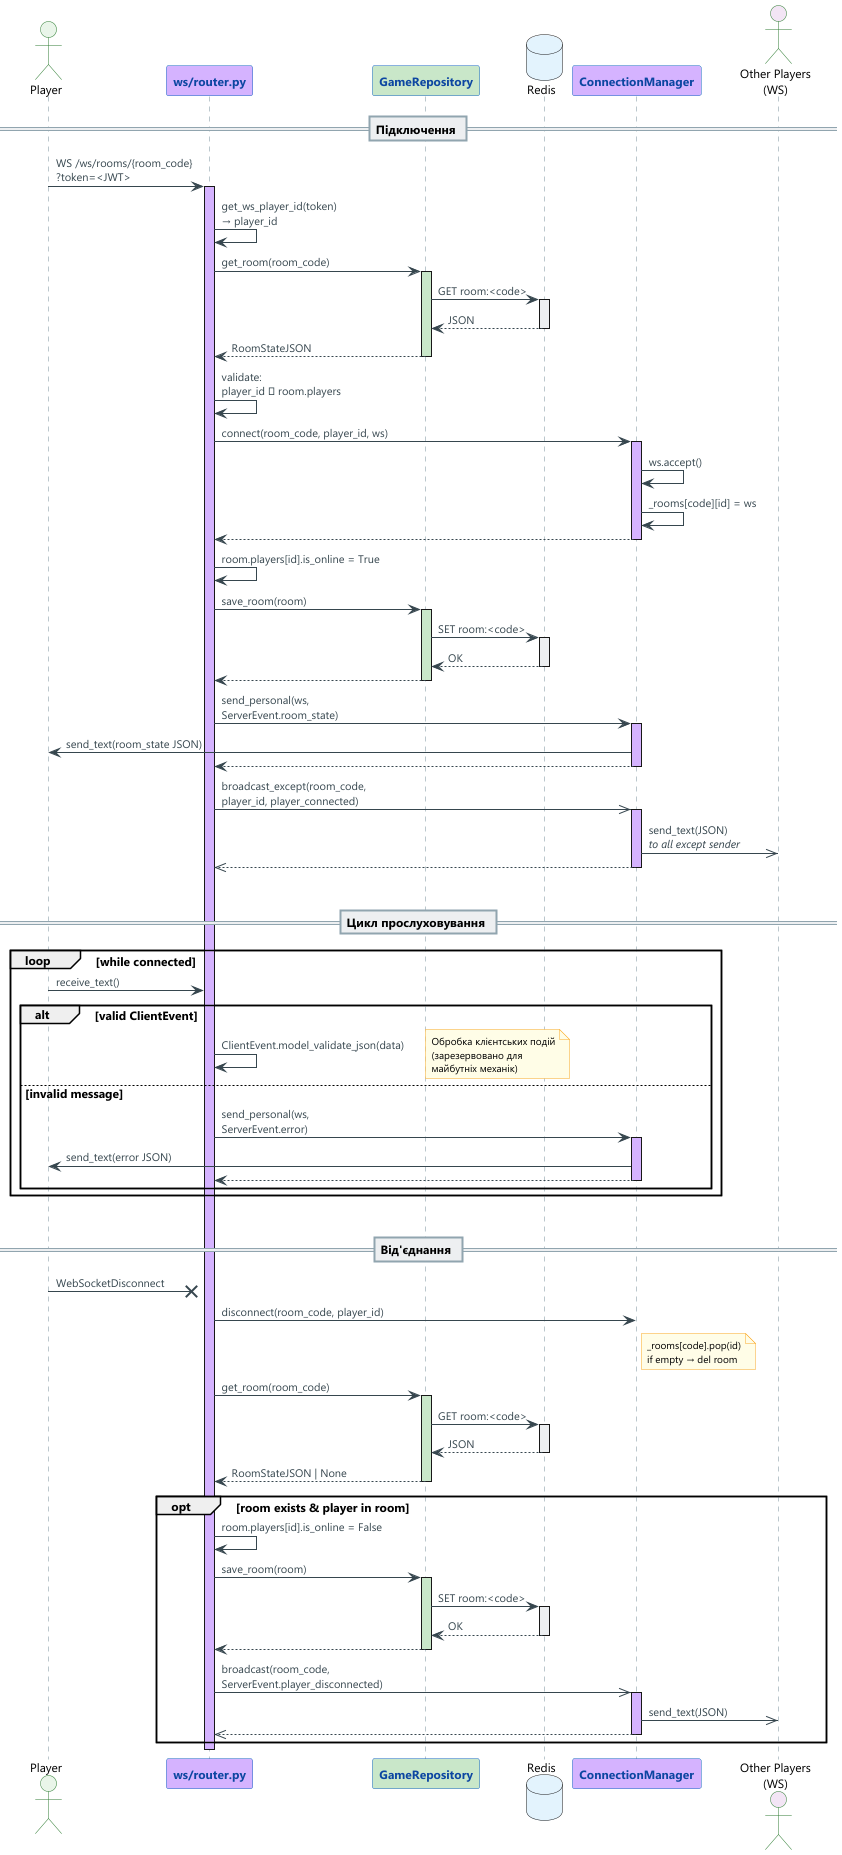

The diagram above was rendered by PlantUML. Its source (embedded in the PNG):
@startuml sequence_websocket
' ============================================================
'   SEQUENCE DIAGRAM — WebSocket Connection Lifecycle
' ============================================================
skinparam backgroundColor #FEFEFE
skinparam shadowing false
skinparam defaultFontName "Segoe UI"
skinparam defaultFontSize 12

skinparam sequence {
    ArrowColor #37474F
    ArrowFontSize 11
    ArrowFontColor #37474F
    LifeLineBorderColor #78909C
    LifeLineBackgroundColor #ECEFF1
    ParticipantBorderColor #1565C0
    ParticipantBackgroundColor #E3F2FD
    ParticipantFontColor #0D47A1
    ParticipantFontSize 12
    ParticipantFontStyle bold
    ActorBorderColor #2E7D32
    ActorBackgroundColor #E8F5E9
    DividerBorderColor #90A4AE
    DividerBackgroundColor #ECEFF1
    DividerFontStyle bold
}

skinparam note {
    BackgroundColor #FFFDE7
    BorderColor #F9A825
    FontSize 10
}

' =================== Participants ===================
actor       "Player"           as P      #E8F5E9
participant "ws/router.py"     as WR     #D5B3FF
participant "GameRepository"   as GR     #C8E6C9
database    "Redis"            as Redis  #E3F2FD
participant "ConnectionManager" as CM    #D5B3FF
actor       "Other Players\n(WS)" as OP  #F3E5F5

' =================== CONNECT ===================
== Підключення ==

P -> WR ++ #D5B3FF : WS /ws/rooms/{room_code}\n?token=<JWT>
    WR -> WR : get_ws_player_id(token)\n→ player_id

    WR -> GR ++ #C8E6C9 : get_room(room_code)
        GR -> Redis ++ : GET room:<code>
        return JSON
    return RoomStateJSON

    WR -> WR : validate:\nplayer_id ∈ room.players

    WR -> CM ++ #D5B3FF : connect(room_code, player_id, ws)
        CM -> CM : ws.accept()
        CM -> CM : _rooms[code][id] = ws
    return

    WR -> WR : room.players[id].is_online = True

    WR -> GR ++ #C8E6C9 : save_room(room)
        GR -> Redis ++ : SET room:<code>
        return OK
    return

    WR -> CM ++ #D5B3FF : send_personal(ws,\nServerEvent.room_state)
        CM -> P : send_text(room_state JSON)
    return

    WR ->> CM ++ #D5B3FF : broadcast_except(room_code,\nplayer_id, player_connected)
        CM ->> OP : send_text(JSON)\n<i>to all except sender</i>
    return

    |||
    ' =================== LISTEN LOOP ===================
    == Цикл прослуховування ==

    loop while connected
        P -> WR : receive_text()

        alt valid ClientEvent
            WR -> WR : ClientEvent.model_validate_json(data)
            note right : Обробка клієнтських подій\n(зарезервовано для\nмайбутніх механік)
        else invalid message
            WR -> CM ++ #D5B3FF : send_personal(ws,\nServerEvent.error)
                CM -> P : send_text(error JSON)
            return
        end
    end

    |||
    ' =================== DISCONNECT ===================
    == Від'єднання ==

    P ->x WR : WebSocketDisconnect

    WR -> CM : disconnect(room_code, player_id)
    note right of CM : _rooms[code].pop(id)\nif empty → del room

    WR -> GR ++ #C8E6C9 : get_room(room_code)
        GR -> Redis ++ : GET room:<code>
        return JSON
    return RoomStateJSON | None

    opt room exists & player in room
        WR -> WR : room.players[id].is_online = False

        WR -> GR ++ #C8E6C9 : save_room(room)
            GR -> Redis ++ : SET room:<code>
            return OK
        return

        WR ->> CM ++ #D5B3FF : broadcast(room_code,\nServerEvent.player_disconnected)
            CM ->> OP : send_text(JSON)
        return
    end

deactivate WR

@enduml